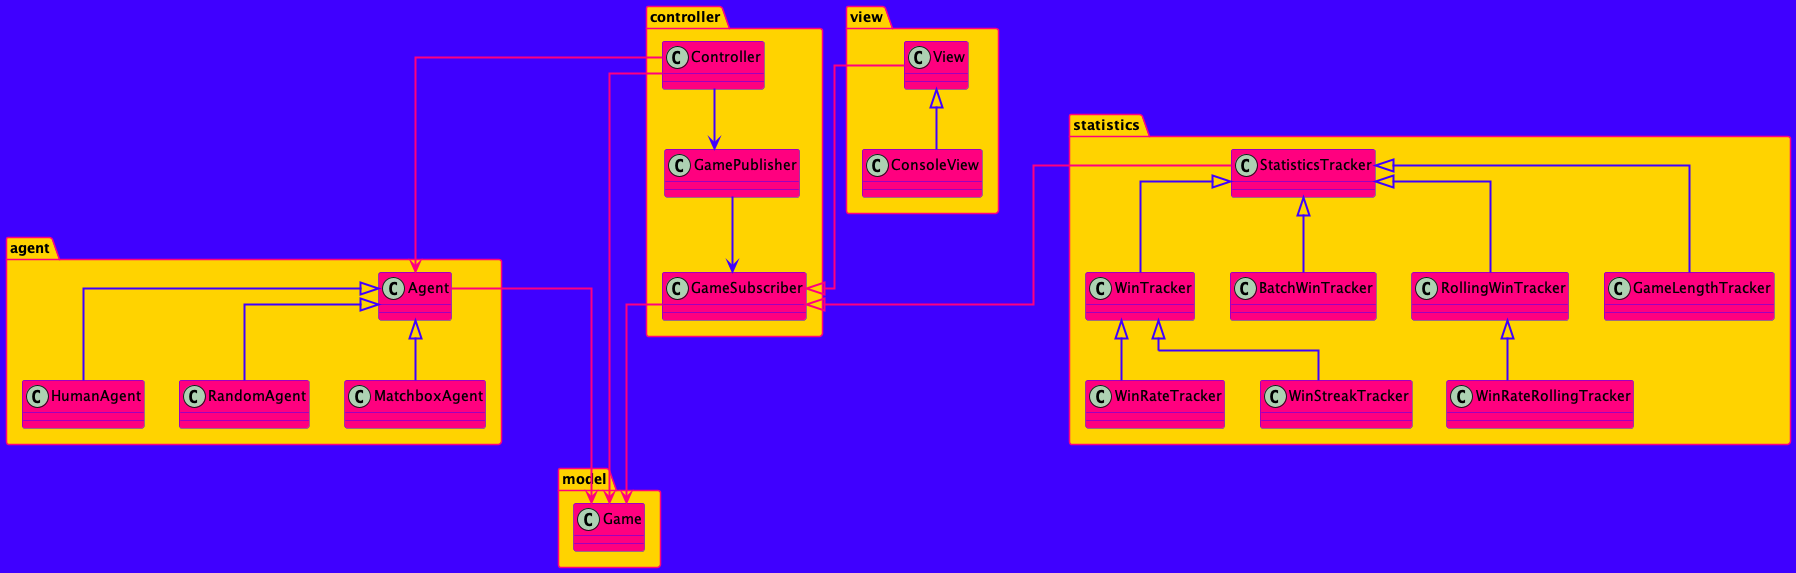

The diagram above was rendered by PlantUML. Its source (embedded in the PNG):
@startuml Architecture

skinparam linetype ortho
skinparam backgroundColor #3F00FF

' Package Styling
skinparam package {
    BackgroundColor #FFD300
    BorderColor #FF007F
    FontColor Black
}

' Class Styling
skinparam class {
    BackgroundColor #FF007F
    BorderColor #3F00FF
    FontColor Black
    ArrowColor #3F00FF
    ArrowThickness 2
}

' Arrow Styling
skinparam Arrow {
    Color #3F00FF
    Thickness 2
}

' Packages and Classes
package model {
    class Game
}

package agent {
    class Agent
    class HumanAgent extends Agent
    class RandomAgent extends Agent
    class MatchboxAgent extends Agent
    Agent -[#FF007F]--> Game
}

package controller {
    class Controller
    class GamePublisher
    class GameSubscriber

    GamePublisher --> GameSubscriber
    Controller --> GamePublisher
    GameSubscriber -[#FF007F]--> Game
    Controller -[#FF007F]--> Game
    Controller -[#FF007F]--> Agent 
}

package view {
    class View
    class ConsoleView extends View
    View -[#FF007F]--|> GameSubscriber
}

package statistics {
    class StatisticsTracker
    class WinTracker extends StatisticsTracker
    class WinRateTracker extends WinTracker
    class WinStreakTracker extends WinTracker
    class BatchWinTracker extends StatisticsTracker
    class RollingWinTracker extends StatisticsTracker
    class WinRateRollingTracker extends RollingWinTracker
    class GameLengthTracker extends StatisticsTracker
    StatisticsTracker -[#FF007F]-|> GameSubscriber
}

@enduml